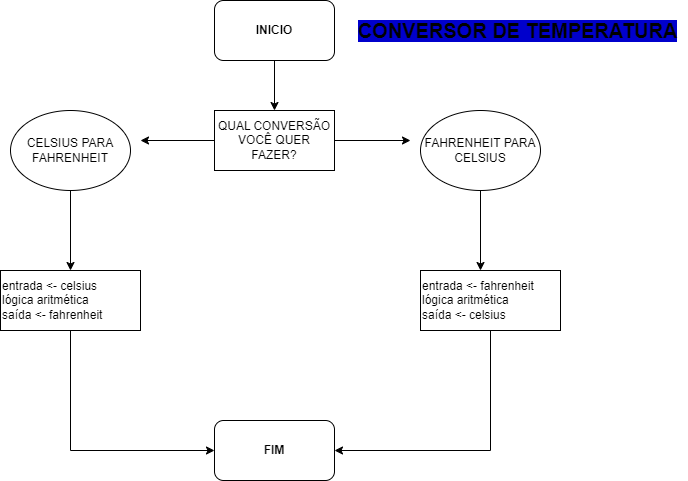

The diagram above was exported from draw.io. Its source (the exported page's mxGraphModel, read from the mxfile embedded in the PNG):
<mxGraphModel dx="880" dy="468" grid="1" gridSize="10" guides="1" tooltips="1" connect="1" arrows="1" fold="1" page="1" pageScale="1" pageWidth="827" pageHeight="1169" math="0" shadow="0">
  <root>
    <mxCell id="0" />
    <mxCell id="1" parent="0" />
    <mxCell id="nKHdqUOoLWlPjXSzufy3-1" value="&lt;b&gt;INICIO&lt;/b&gt;" style="rounded=1;whiteSpace=wrap;html=1;" vertex="1" parent="1">
      <mxGeometry x="354" y="10" width="120" height="60" as="geometry" />
    </mxCell>
    <mxCell id="nKHdqUOoLWlPjXSzufy3-2" value="" style="endArrow=classic;html=1;rounded=0;exitX=0.5;exitY=1;exitDx=0;exitDy=0;" edge="1" parent="1" source="nKHdqUOoLWlPjXSzufy3-1">
      <mxGeometry width="50" height="50" relative="1" as="geometry">
        <mxPoint x="390" y="270" as="sourcePoint" />
        <mxPoint x="414" y="120" as="targetPoint" />
      </mxGeometry>
    </mxCell>
    <mxCell id="nKHdqUOoLWlPjXSzufy3-3" value="QUAL CONVERSÃO VOCÊ QUER FAZER?" style="rounded=0;whiteSpace=wrap;html=1;" vertex="1" parent="1">
      <mxGeometry x="354" y="120" width="120" height="60" as="geometry" />
    </mxCell>
    <mxCell id="nKHdqUOoLWlPjXSzufy3-4" value="" style="endArrow=classic;html=1;rounded=0;exitX=0;exitY=0.5;exitDx=0;exitDy=0;" edge="1" parent="1" source="nKHdqUOoLWlPjXSzufy3-3">
      <mxGeometry width="50" height="50" relative="1" as="geometry">
        <mxPoint x="390" y="270" as="sourcePoint" />
        <mxPoint x="280" y="150" as="targetPoint" />
      </mxGeometry>
    </mxCell>
    <mxCell id="nKHdqUOoLWlPjXSzufy3-5" value="" style="endArrow=classic;html=1;rounded=0;exitX=1;exitY=0.5;exitDx=0;exitDy=0;" edge="1" parent="1" source="nKHdqUOoLWlPjXSzufy3-3">
      <mxGeometry width="50" height="50" relative="1" as="geometry">
        <mxPoint x="390" y="270" as="sourcePoint" />
        <mxPoint x="550" y="150" as="targetPoint" />
      </mxGeometry>
    </mxCell>
    <mxCell id="nKHdqUOoLWlPjXSzufy3-6" value="CELSIUS PARA FAHRENHEIT" style="ellipse;whiteSpace=wrap;html=1;" vertex="1" parent="1">
      <mxGeometry x="150" y="120" width="120" height="80" as="geometry" />
    </mxCell>
    <mxCell id="nKHdqUOoLWlPjXSzufy3-7" value="FAHRENHEIT PARA CELSIUS" style="ellipse;whiteSpace=wrap;html=1;" vertex="1" parent="1">
      <mxGeometry x="560" y="120" width="120" height="80" as="geometry" />
    </mxCell>
    <mxCell id="nKHdqUOoLWlPjXSzufy3-8" value="" style="endArrow=classic;html=1;rounded=0;exitX=0.5;exitY=1;exitDx=0;exitDy=0;" edge="1" parent="1" source="nKHdqUOoLWlPjXSzufy3-6">
      <mxGeometry width="50" height="50" relative="1" as="geometry">
        <mxPoint x="390" y="270" as="sourcePoint" />
        <mxPoint x="210" y="280" as="targetPoint" />
      </mxGeometry>
    </mxCell>
    <mxCell id="nKHdqUOoLWlPjXSzufy3-9" value="" style="endArrow=classic;html=1;rounded=0;exitX=0.5;exitY=1;exitDx=0;exitDy=0;" edge="1" parent="1" source="nKHdqUOoLWlPjXSzufy3-7">
      <mxGeometry width="50" height="50" relative="1" as="geometry">
        <mxPoint x="390" y="270" as="sourcePoint" />
        <mxPoint x="620" y="280" as="targetPoint" />
      </mxGeometry>
    </mxCell>
    <mxCell id="nKHdqUOoLWlPjXSzufy3-10" value="entrada &amp;lt;- celsius&lt;div&gt;lógica aritmética&lt;/div&gt;&lt;div&gt;saída &amp;lt;- fahrenheit&lt;/div&gt;" style="rounded=0;whiteSpace=wrap;html=1;align=left;" vertex="1" parent="1">
      <mxGeometry x="140" y="280" width="140" height="60" as="geometry" />
    </mxCell>
    <mxCell id="nKHdqUOoLWlPjXSzufy3-11" value="entrada &amp;lt;- fahrenheit&lt;div&gt;lógica aritmética&lt;/div&gt;&lt;div style=&quot;&quot;&gt;saída &amp;lt;- celsius&lt;/div&gt;" style="rounded=0;whiteSpace=wrap;html=1;align=left;" vertex="1" parent="1">
      <mxGeometry x="560" y="280" width="140" height="60" as="geometry" />
    </mxCell>
    <mxCell id="nKHdqUOoLWlPjXSzufy3-12" value="FIM" style="rounded=1;whiteSpace=wrap;html=1;fontStyle=1" vertex="1" parent="1">
      <mxGeometry x="354" y="430" width="120" height="60" as="geometry" />
    </mxCell>
    <mxCell id="nKHdqUOoLWlPjXSzufy3-13" value="" style="endArrow=classic;html=1;rounded=0;exitX=0.5;exitY=1;exitDx=0;exitDy=0;entryX=0;entryY=0.5;entryDx=0;entryDy=0;" edge="1" parent="1" source="nKHdqUOoLWlPjXSzufy3-10" target="nKHdqUOoLWlPjXSzufy3-12">
      <mxGeometry width="50" height="50" relative="1" as="geometry">
        <mxPoint x="390" y="370" as="sourcePoint" />
        <mxPoint x="410" y="430" as="targetPoint" />
        <Array as="points">
          <mxPoint x="210" y="460" />
        </Array>
      </mxGeometry>
    </mxCell>
    <mxCell id="nKHdqUOoLWlPjXSzufy3-14" value="" style="endArrow=classic;html=1;rounded=0;exitX=0.5;exitY=1;exitDx=0;exitDy=0;entryX=1;entryY=0.5;entryDx=0;entryDy=0;" edge="1" parent="1" source="nKHdqUOoLWlPjXSzufy3-11" target="nKHdqUOoLWlPjXSzufy3-12">
      <mxGeometry width="50" height="50" relative="1" as="geometry">
        <mxPoint x="390" y="370" as="sourcePoint" />
        <mxPoint x="440" y="320" as="targetPoint" />
        <Array as="points">
          <mxPoint x="630" y="460" />
        </Array>
      </mxGeometry>
    </mxCell>
    <mxCell id="nKHdqUOoLWlPjXSzufy3-15" value="&lt;b&gt;&lt;font style=&quot;font-size: 20px; background-color: rgb(0, 0, 204);&quot;&gt;CONVERSOR DE TEMPERATURA&lt;/font&gt;&lt;/b&gt;" style="text;html=1;align=center;verticalAlign=middle;resizable=0;points=[];autosize=1;strokeColor=none;fillColor=none;" vertex="1" parent="1">
      <mxGeometry x="487" y="20" width="340" height="40" as="geometry" />
    </mxCell>
  </root>
</mxGraphModel>